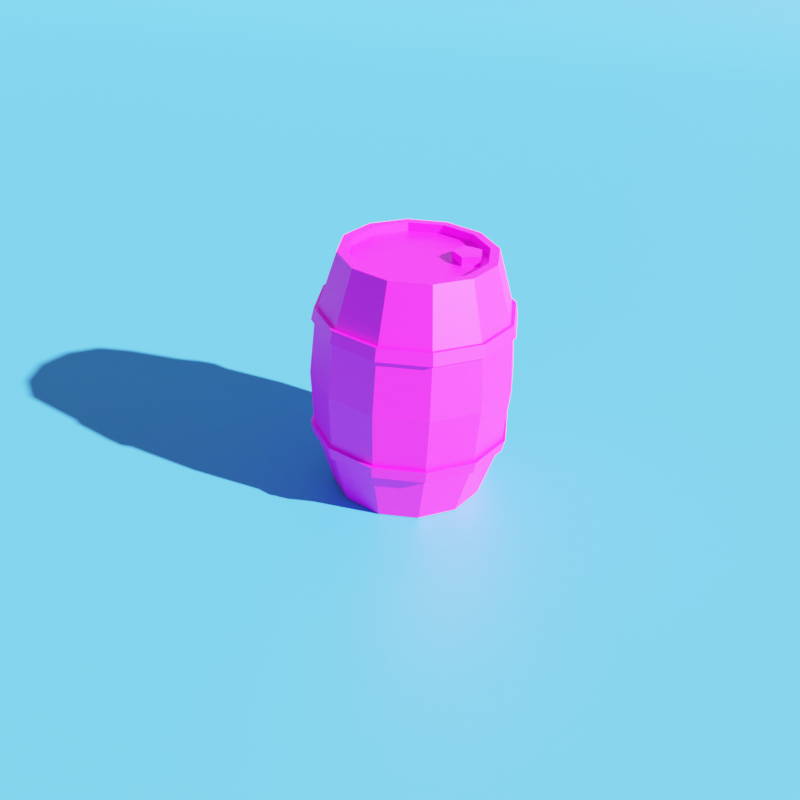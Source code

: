 # Source: Barel_Poly.blend  (saved by Blender 2.93.20; exported with 4.5.12 LTS)
import bpy
from mathutils import Matrix  # noqa: F401  (used for matrix-valued properties, if any)

bpy.ops.wm.read_factory_settings(use_empty=True)
scene = bpy.context.scene
scene.name = 'Scene'

# ---- collections
col_collection = bpy.data.collections.new('Collection'); scene.collection.children.link(col_collection)

# ---- images (referenced by path relative to the original .blend; pixels are not part of the script)
import os
ASSET_DIR = os.environ.get("B2B_ASSET_DIR", "")  # directory of the original .blend (textures are referenced by path, not embedded)
HERE = os.path.dirname(os.path.abspath(__file__))  # packed textures are extracted next to this script under _unpacked/

def load_image(name, relpath, width, height, colorspace="sRGB"):
    """Load a texture the original file referenced (path relative to the .blend, or extracted next to this script)."""
    p = next((c for c in (os.path.join(HERE, relpath), os.path.join(ASSET_DIR, relpath)) if relpath and os.path.exists(c)), "")
    if p:
        img = bpy.data.images.load(p, check_existing=True)
        img.name = name
    else:  # same state as the original file: an image datablock whose file is absent (Cycles renders it pink)
        img = bpy.data.images.new(name, width, height)
        img.source = "FILE"
        img.filepath = "//" + (relpath or name)
    img.colorspace_settings.name = colorspace
    return img
img_barel_poly_uv_blend_png = load_image('Barel_Poly_UV.blend.png', 'Barel_Poly_UV.blend.png', 1024, 1024, 'sRGB')

# ---- materials (node trees are filled in below, after node groups)
mat_material_003 = bpy.data.materials.new('Material.003')
mat_material_001 = bpy.data.materials.new('Material.001')

# ---- material node trees
mat_material_003.use_nodes = True; mat_material_003.node_tree.nodes.clear()
_N = mat_material_003.node_tree.nodes; _L = mat_material_003.node_tree.links
n0 = _N.new('ShaderNodeBsdfPrincipled'); n0.name = 'Principled BSDF'; n0.location = (10, 300)
n0.distribution = 'GGX'
n0.subsurface_method = 'BURLEY'
n0.inputs[3].default_value = 1.45
n0.inputs[27].default_value = (0.0, 0.0, 0.0, 1.0)
n0.inputs[28].default_value = 1.0
n1 = _N.new('ShaderNodeOutputMaterial'); n1.name = 'Material Output'; n1.location = (300, 300)
n2 = _N.new('ShaderNodeTexImage'); n2.name = 'Image Texture'; n2.location = (-280, 255)
n2.image = img_barel_poly_uv_blend_png
_L.new(n0.outputs[0], n1.inputs[0])
_L.new(n2.outputs[0], n0.inputs[0])
n1.is_active_output = True
mat_material_001.use_nodes = True; mat_material_001.node_tree.nodes.clear()
_N = mat_material_001.node_tree.nodes; _L = mat_material_001.node_tree.links
n0 = _N.new('ShaderNodeBsdfPrincipled'); n0.name = 'Principled BSDF'; n0.location = (10, 300)
n0.distribution = 'GGX'
n0.subsurface_method = 'BURLEY'
n0.inputs[0].default_value = (0.0319, 0.2232, 0.5647, 1.0)
n0.inputs[3].default_value = 1.45
n0.inputs[27].default_value = (0.0, 0.0, 0.0, 1.0)
n0.inputs[28].default_value = 1.0
n1 = _N.new('ShaderNodeOutputMaterial'); n1.name = 'Material Output'; n1.location = (300, 300)
_L.new(n0.outputs[0], n1.inputs[0])
n1.is_active_output = True

# ---- world
world_world = bpy.data.worlds.new('World'); scene.world = world_world
world_world.use_nodes = True; world_world.node_tree.nodes.clear()
_N = world_world.node_tree.nodes; _L = world_world.node_tree.links
n0 = _N.new('ShaderNodeOutputWorld'); n0.name = 'World Output'; n0.location = (300, 300)
n1 = _N.new('ShaderNodeBackground'); n1.name = 'Background'; n1.location = (10, 300)
n1.inputs[0].default_value = (0.7566, 0.7566, 0.7566, 1.0)
n1.inputs[1].default_value = 0.5
_L.new(n1.outputs[0], n0.inputs[0])
n0.is_active_output = True
world_world.color = (0.05088, 0.05088, 0.05088)
world_world.use_sun_shadow = False
world_world.sun_shadow_jitter_overblur = 0.0

# ---- cameras
cam_camera_001 = bpy.data.cameras.new('Camera.001')

# ---- lights
light_area_005 = bpy.data.lights.new('Area.005', 'SUN')
light_area_005.transmission_factor = 0.0
light_area_005.angle = 0.01745
light_area_005.energy = 30.0
light_area_005.shadow_soft_size = 0.1

# ---- meshes
me_cylinder_001 = bpy.data.meshes.new('Cylinder.001')
me_cylinder_001.from_pydata([(4.967e-09, 0.275, 0.9), (0.1375, 0.2382, 0.9), (0.2382, 0.1375, 0.9), (0.275, 2.399e-08, 0.9), (0.2382, -0.1375, 0.9), (0.1375, -0.2382, 0.9), (4.649e-08, -0.275, 0.9), (-0.1375, -0.2382, 0.9), (-0.2382, -0.1375, 0.9), (-0.275, -9.184e-08, 0.9), (-0.2382, 0.1375, 0.9), (-0.1375, 0.2382, 0.9), (-0.1686, 0.292, 0.6978), (-0.1735, 0.3005, 0.6522), (5.248e-09, 0.3372, 0.6978), (5.302e-09, 0.3469, 0.6522), (-0.292, 0.1686, 0.6978), (-0.3005, 0.1735, 0.6522), (-0.3372, -1.126e-07, 0.6978), (-0.3469, -1.158e-07, 0.6522), (-0.292, -0.1686, 0.6978), (-0.3005, -0.1735, 0.6522), (-0.1686, -0.292, 0.6978), (-0.1735, -0.3005, 0.6522), (5.616e-08, -0.3372, 0.6978), (5.769e-08, -0.3469, 0.6522), (0.1686, -0.292, 0.6978), (0.1735, -0.3005, 0.6522), (0.292, -0.1686, 0.6978), (0.3005, -0.1735, 0.6522), (0.3372, 2.941e-08, 0.6978), (0.3469, 3.038e-08, 0.6522), (0.292, 0.1686, 0.6978), (0.3005, 0.1735, 0.6522), (0.1686, 0.292, 0.6978), (0.1735, 0.3005, 0.6522), (-0.1749, 0.303, 0.6983), (-0.1798, 0.3115, 0.6527), (2.909e-09, 0.3499, 0.6983), (3.059e-09, 0.3596, 0.6527), (-0.303, 0.1749, 0.6983), (-0.3115, 0.1798, 0.6527), (-0.3499, -1.178e-07, 0.6983), (-0.3596, -1.208e-07, 0.6527), (-0.303, -0.1749, 0.6983), (-0.3115, -0.1798, 0.6527), (-0.1749, -0.303, 0.6983), (-0.1798, -0.3115, 0.6527), (5.85e-08, -0.3499, 0.6983), (6.006e-08, -0.3596, 0.6527), (0.1749, -0.303, 0.6983), (0.1798, -0.3115, 0.6527), (0.303, -0.1749, 0.6983), (0.3115, -0.1798, 0.6527), (0.3499, 3.003e-08, 0.6983), (0.3596, 3.117e-08, 0.6527), (0.303, 0.1749, 0.6983), (0.3115, 0.1798, 0.6527), (0.1749, 0.303, 0.6983), (0.1798, 0.3115, 0.6527), (4.384e-09, 0.2427, 0.9), (0.1214, 0.2102, 0.9), (0.2102, 0.1214, 0.9), (0.2427, 2.117e-08, 0.9), (0.2102, -0.1214, 0.9), (0.1214, -0.2102, 0.9), (4.103e-08, -0.2427, 0.9), (-0.1214, -0.2102, 0.9), (-0.2102, -0.1214, 0.9), (-0.2427, -8.106e-08, 0.9), (-0.2102, 0.1214, 0.9), (-0.1214, 0.2102, 0.9), (4.384e-09, 0.2427, 0.8682), (0.1214, 0.2102, 0.8682), (0.2102, 0.1214, 0.8682), (0.2427, 2.117e-08, 0.8682), (0.2102, -0.1214, 0.8682), (0.1214, -0.2102, 0.8682), (4.103e-08, -0.2427, 0.8682), (-0.1214, -0.2102, 0.8682), (-0.2102, -0.1214, 0.8682), (-0.2427, -8.106e-08, 0.8682), (-0.2102, 0.1214, 0.8682), (-0.1214, 0.2102, 0.8682), (4.967e-09, 0.275, 0.0), (0.1375, 0.2382, 0.0), (0.2382, 0.1375, 0.0), (0.275, 2.399e-08, 0.0), (0.2382, -0.1375, 0.0), (0.1375, -0.2382, 0.0), (4.649e-08, -0.275, 0.0), (-0.1375, -0.2382, 0.0), (-0.2382, -0.1375, 0.0), (-0.275, -9.184e-08, 0.0), (-0.2382, 0.1375, 0.0), (-0.1375, 0.2382, 0.0), (5.108e-09, 0.3626, 0.45), (0.1813, 0.314, 0.45), (0.314, 0.1813, 0.45), (0.3626, 3.236e-08, 0.45), (0.314, -0.1813, 0.45), (0.1813, -0.314, 0.45), (5.985e-08, -0.3626, 0.45), (-0.1813, -0.314, 0.45), (-0.314, -0.1813, 0.45), (-0.3626, -1.204e-07, 0.45), (-0.314, 0.1813, 0.45), (-0.1813, 0.314, 0.45), (-0.1686, 0.292, 0.2022), (-0.1735, 0.3005, 0.2478), (5.248e-09, 0.3372, 0.2022), (5.302e-09, 0.3469, 0.2478), (-0.292, 0.1686, 0.2022), (-0.3005, 0.1735, 0.2478), (-0.3372, -1.126e-07, 0.2022), (-0.3469, -1.158e-07, 0.2478), (-0.292, -0.1686, 0.2022), (-0.3005, -0.1735, 0.2478), (-0.1686, -0.292, 0.2022), (-0.1735, -0.3005, 0.2478), (5.616e-08, -0.3372, 0.2022), (5.769e-08, -0.3469, 0.2478), (0.1686, -0.292, 0.2022), (0.1735, -0.3005, 0.2478), (0.292, -0.1686, 0.2022), (0.3005, -0.1735, 0.2478), (0.3372, 2.941e-08, 0.2022), (0.3469, 3.038e-08, 0.2478), (0.292, 0.1686, 0.2022), (0.3005, 0.1735, 0.2478), (0.1686, 0.292, 0.2022), (0.1735, 0.3005, 0.2478), (-0.1749, 0.303, 0.2017), (-0.1798, 0.3115, 0.2473), (2.909e-09, 0.3499, 0.2017), (3.059e-09, 0.3596, 0.2473), (-0.303, 0.1749, 0.2017), (-0.3115, 0.1798, 0.2473), (-0.3499, -1.178e-07, 0.2017), (-0.3596, -1.208e-07, 0.2473), (-0.303, -0.1749, 0.2017), (-0.3115, -0.1798, 0.2473), (-0.1749, -0.303, 0.2017), (-0.1798, -0.3115, 0.2473), (5.85e-08, -0.3499, 0.2017), (6.006e-08, -0.3596, 0.2473), (0.1749, -0.303, 0.2017), (0.1798, -0.3115, 0.2473), (0.303, -0.1749, 0.2017), (0.3115, -0.1798, 0.2473), (0.3499, 3.003e-08, 0.2017), (0.3596, 3.117e-08, 0.2473), (0.303, 0.1749, 0.2017), (0.3115, 0.1798, 0.2473), (0.1749, 0.303, 0.2017), (0.1798, 0.3115, 0.2473), (4.384e-09, 0.2427, 0.0), (0.1214, 0.2102, 0.0), (0.2102, 0.1214, 0.0), (0.2427, 2.117e-08, 0.0), (0.2102, -0.1214, 0.0), (0.1214, -0.2102, 0.0), (4.103e-08, -0.2427, 0.0), (-0.1214, -0.2102, 0.0), (-0.2102, -0.1214, 0.0), (-0.2427, -8.106e-08, 0.0), (-0.2102, 0.1214, 0.0), (-0.1214, 0.2102, 0.0), (4.384e-09, 0.2427, 0.03178), (0.1214, 0.2102, 0.03178), (0.2102, 0.1214, 0.03178), (0.2427, 2.117e-08, 0.03178), (0.2102, -0.1214, 0.03178), (0.1214, -0.2102, 0.03178), (4.103e-08, -0.2427, 0.03178), (-0.1214, -0.2102, 0.03178), (-0.2102, -0.1214, 0.03178), (-0.2427, -8.106e-08, 0.03178), (-0.2102, 0.1214, 0.03178), (-0.1214, 0.2102, 0.03178), (0.1131, 0.1803, 0.8682), (0.05591, 0.1524, 0.8682), (0.06477, 0.08937, 0.8682), (0.1274, 0.07832, 0.8682), (0.1573, 0.1345, 0.8682), (0.1131, 0.1803, 0.9), (0.05591, 0.1524, 0.9), (0.06477, 0.08937, 0.9), (0.1274, 0.07832, 0.9), (0.1573, 0.1345, 0.9)], [], [(32, 30, 54, 56), (17, 19, 43, 41), (24, 22, 46, 48), (31, 33, 57, 55), (16, 12, 36, 40), (23, 25, 49, 47), (30, 28, 52, 54), (15, 13, 37, 39), (22, 20, 44, 46), (29, 31, 55, 53), (14, 34, 58, 38), (12, 11, 0, 14), (106, 17, 13, 107), (14, 0, 1, 34), (107, 13, 15, 96), (16, 10, 11, 12), (105, 19, 17, 106), (18, 9, 10, 16), (104, 21, 19, 105), (20, 8, 9, 18), (103, 23, 21, 104), (22, 7, 8, 20), (102, 25, 23, 103), (24, 6, 7, 22), (101, 27, 25, 102), (26, 5, 6, 24), (100, 29, 27, 101), (28, 4, 5, 26), (99, 31, 29, 100), (30, 3, 4, 28), (98, 33, 31, 99), (32, 2, 3, 30), (97, 35, 33, 98), (34, 1, 2, 32), (96, 15, 35, 97), (21, 23, 47, 45), (39, 38, 58, 59), (59, 58, 56, 57), (57, 56, 54, 55), (55, 54, 52, 53), (53, 52, 50, 51), (51, 50, 48, 49), (49, 48, 46, 47), (47, 46, 44, 45), (45, 44, 42, 43), (43, 42, 40, 41), (41, 40, 36, 37), (37, 36, 38, 39), (25, 27, 51, 49), (18, 16, 40, 42), (33, 35, 59, 57), (26, 24, 48, 50), (19, 21, 45, 43), (34, 32, 56, 58), (12, 14, 38, 36), (27, 29, 53, 51), (20, 18, 42, 44), (35, 15, 39, 59), (13, 17, 41, 37), (28, 26, 50, 52), (11, 10, 70, 71), (1, 0, 60, 61), (8, 7, 67, 68), (5, 4, 64, 65), (0, 11, 71, 60), (2, 1, 61, 62), (9, 8, 68, 69), (6, 5, 65, 66), (3, 2, 62, 63), (10, 9, 69, 70), (7, 6, 66, 67), (4, 3, 63, 64), (65, 64, 76, 77), (60, 71, 83, 72), (62, 61, 73, 74), (69, 68, 80, 81), (66, 65, 77, 78), (63, 62, 74, 75), (70, 69, 81, 82), (67, 66, 78, 79), (64, 63, 75, 76), (71, 70, 82, 83), (61, 60, 72, 73), (68, 67, 79, 80), (82, 81, 83), (80, 72, 83, 81), (72, 80, 79, 73), (73, 79, 78, 74), (74, 78, 77, 75), (76, 75, 77), (128, 152, 150, 126), (113, 137, 139, 115), (120, 144, 142, 118), (127, 151, 153, 129), (112, 136, 132, 108), (119, 143, 145, 121), (126, 150, 148, 124), (111, 135, 133, 109), (118, 142, 140, 116), (125, 149, 151, 127), (110, 134, 154, 130), (108, 110, 84, 95), (106, 107, 109, 113), (110, 130, 85, 84), (107, 96, 111, 109), (112, 108, 95, 94), (105, 106, 113, 115), (114, 112, 94, 93), (104, 105, 115, 117), (116, 114, 93, 92), (103, 104, 117, 119), (118, 116, 92, 91), (102, 103, 119, 121), (120, 118, 91, 90), (101, 102, 121, 123), (122, 120, 90, 89), (100, 101, 123, 125), (124, 122, 89, 88), (99, 100, 125, 127), (126, 124, 88, 87), (98, 99, 127, 129), (128, 126, 87, 86), (97, 98, 129, 131), (130, 128, 86, 85), (96, 97, 131, 111), (117, 141, 143, 119), (135, 155, 154, 134), (155, 153, 152, 154), (153, 151, 150, 152), (151, 149, 148, 150), (149, 147, 146, 148), (147, 145, 144, 146), (145, 143, 142, 144), (143, 141, 140, 142), (141, 139, 138, 140), (139, 137, 136, 138), (137, 133, 132, 136), (133, 135, 134, 132), (121, 145, 147, 123), (114, 138, 136, 112), (129, 153, 155, 131), (122, 146, 144, 120), (115, 139, 141, 117), (130, 154, 152, 128), (108, 132, 134, 110), (123, 147, 149, 125), (116, 140, 138, 114), (131, 155, 135, 111), (109, 133, 137, 113), (124, 148, 146, 122), (95, 167, 166, 94), (85, 157, 156, 84), (92, 164, 163, 91), (89, 161, 160, 88), (84, 156, 167, 95), (86, 158, 157, 85), (93, 165, 164, 92), (90, 162, 161, 89), (87, 159, 158, 86), (94, 166, 165, 93), (91, 163, 162, 90), (88, 160, 159, 87), (161, 173, 172, 160), (156, 168, 179, 167), (158, 170, 169, 157), (165, 177, 176, 164), (162, 174, 173, 161), (159, 171, 170, 158), (166, 178, 177, 165), (163, 175, 174, 162), (160, 172, 171, 159), (167, 179, 178, 166), (157, 169, 168, 156), (164, 176, 175, 163), (178, 179, 177), (176, 177, 179, 168), (168, 169, 175, 176), (169, 170, 174, 175), (170, 171, 173, 174), (172, 173, 171), (184, 189, 188, 183), (182, 187, 186, 181), (180, 185, 189, 184), (183, 188, 187, 182), (181, 186, 185, 180), (189, 185, 188), (186, 187, 188, 185)])
_uv = me_cylinder_001.uv_layers.new(name='UVMap')
_uv.uv.foreach_set('vector', [0.1632, 0.6684, 0.2332, 0.6684, 0.2332, 0.6737, 0.1632, 0.6737, 0.7805, 0.6957, 0.6905, 0.6957, 0.6905, 0.6904, 0.7805, 0.6904, 0.4482, 0.6684, 0.5252, 0.6684, 0.5252, 0.6737, 0.4482, 0.6737, 0.2332, 0.6957, 0.1632, 0.6957, 0.1632, 0.6904, 0.2332, 0.6904, 0.7805, 0.6684, 0.877, 0.6684, 0.877, 0.6737, 0.7805, 0.6737, 0.5252, 0.6957, 0.4482, 0.6957, 0.4482, 0.6904, 0.5252, 0.6904, 0.2332, 0.6684, 0.3033, 0.6684, 0.3033, 0.6737, 0.2332, 0.6737, 0.9813, 0.6957, 0.877, 0.6957, 0.877, 0.6904, 0.9813, 0.6904, 0.5252, 0.6684, 0.6057, 0.6684, 0.6057, 0.6737, 0.5252, 0.6737, 0.3033, 0.6957, 0.2332, 0.6957, 0.2332, 0.6904, 0.3033, 0.6904, 0.01519, 0.6684, 0.09031, 0.6684, 0.09031, 0.6737, 0.01519, 0.6737, 0.877, 0.6684, 0.877, 0.5774, 0.9813, 0.5774, 0.9813, 0.6684, 0.7805, 0.778, 0.7805, 0.6957, 0.877, 0.6957, 0.877, 0.778, 0.01519, 0.6684, 0.01519, 0.5774, 0.09031, 0.5774, 0.09031, 0.6684, 0.877, 0.778, 0.877, 0.6957, 0.9813, 0.6957, 0.9813, 0.778, 0.7805, 0.6684, 0.7805, 0.5774, 0.877, 0.5774, 0.877, 0.6684, 0.6905, 0.778, 0.6905, 0.6957, 0.7805, 0.6957, 0.7805, 0.778, 0.6905, 0.6684, 0.6905, 0.5774, 0.7805, 0.5774, 0.7805, 0.6684, 0.6057, 0.778, 0.6057, 0.6957, 0.6905, 0.6957, 0.6905, 0.778, 0.6057, 0.6684, 0.6057, 0.5774, 0.6905, 0.5774, 0.6905, 0.6684, 0.5252, 0.778, 0.5252, 0.6957, 0.6057, 0.6957, 0.6057, 0.778, 0.5252, 0.6684, 0.5252, 0.5774, 0.6057, 0.5774, 0.6057, 0.6684, 0.4482, 0.778, 0.4482, 0.6957, 0.5252, 0.6957, 0.5252, 0.778, 0.4482, 0.6684, 0.4482, 0.5774, 0.5252, 0.5774, 0.5252, 0.6684, 0.3748, 0.778, 0.3748, 0.6957, 0.4482, 0.6957, 0.4482, 0.778, 0.3748, 0.6684, 0.3748, 0.5774, 0.4482, 0.5774, 0.4482, 0.6684, 0.3033, 0.778, 0.3033, 0.6957, 0.3748, 0.6957, 0.3748, 0.778, 0.3033, 0.6684, 0.3033, 0.5774, 0.3748, 0.5774, 0.3748, 0.6684, 0.2332, 0.778, 0.2332, 0.6957, 0.3033, 0.6957, 0.3033, 0.778, 0.2332, 0.6684, 0.2332, 0.5774, 0.3033, 0.5774, 0.3033, 0.6684, 0.1632, 0.778, 0.1632, 0.6957, 0.2332, 0.6957, 0.2332, 0.778, 0.1632, 0.6684, 0.1632, 0.5774, 0.2332, 0.5774, 0.2332, 0.6684, 0.09031, 0.778, 0.09031, 0.6957, 0.1632, 0.6957, 0.1632, 0.778, 0.09031, 0.6684, 0.09031, 0.5774, 0.1632, 0.5774, 0.1632, 0.6684, 0.01519, 0.778, 0.01519, 0.6957, 0.09031, 0.6957, 0.09031, 0.778, 0.6057, 0.6957, 0.5252, 0.6957, 0.5252, 0.6904, 0.6057, 0.6904, 0.01519, 0.6904, 0.01519, 0.6737, 0.09031, 0.6737, 0.09031, 0.6904, 0.09031, 0.6904, 0.09031, 0.6737, 0.1632, 0.6737, 0.1632, 0.6904, 0.1632, 0.6904, 0.1632, 0.6737, 0.2332, 0.6737, 0.2332, 0.6904, 0.2332, 0.6904, 0.2332, 0.6737, 0.3033, 0.6737, 0.3033, 0.6904, 0.3033, 0.6904, 0.3033, 0.6737, 0.3748, 0.6737, 0.3748, 0.6904, 0.3748, 0.6904, 0.3748, 0.6737, 0.4482, 0.6737, 0.4482, 0.6904, 0.4482, 0.6904, 0.4482, 0.6737, 0.5252, 0.6737, 0.5252, 0.6904, 0.5252, 0.6904, 0.5252, 0.6737, 0.6057, 0.6737, 0.6057, 0.6904, 0.6057, 0.6904, 0.6057, 0.6737, 0.6905, 0.6737, 0.6905, 0.6904, 0.6905, 0.6904, 0.6905, 0.6737, 0.7805, 0.6737, 0.7805, 0.6904, 0.7805, 0.6904, 0.7805, 0.6737, 0.877, 0.6737, 0.877, 0.6904, 0.877, 0.6904, 0.877, 0.6737, 0.9813, 0.6737, 0.9813, 0.6904, 0.4482, 0.6957, 0.3748, 0.6957, 0.3748, 0.6904, 0.4482, 0.6904, 0.6905, 0.6684, 0.7805, 0.6684, 0.7805, 0.6737, 0.6905, 0.6737, 0.1632, 0.6957, 0.09031, 0.6957, 0.09031, 0.6904, 0.1632, 0.6904, 0.3748, 0.6684, 0.4482, 0.6684, 0.4482, 0.6737, 0.3748, 0.6737, 0.6905, 0.6957, 0.6057, 0.6957, 0.6057, 0.6904, 0.6905, 0.6904, 0.09031, 0.6684, 0.1632, 0.6684, 0.1632, 0.6737, 0.09031, 0.6737, 0.877, 0.6684, 0.9813, 0.6684, 0.9813, 0.6737, 0.877, 0.6737, 0.3748, 0.6957, 0.3033, 0.6957, 0.3033, 0.6904, 0.3748, 0.6904, 0.6057, 0.6684, 0.6905, 0.6684, 0.6905, 0.6737, 0.6057, 0.6737, 0.09031, 0.6957, 0.01519, 0.6957, 0.01519, 0.6904, 0.09031, 0.6904, 0.877, 0.6957, 0.7805, 0.6957, 0.7805, 0.6904, 0.877, 0.6904, 0.3033, 0.6684, 0.3748, 0.6684, 0.3748, 0.6737, 0.3033, 0.6737, 0.08843, 0.2688, 0.1652, 0.2482, 0.1653, 0.2664, 0.09736, 0.2845, 0.009897, 0.4006, 0.03176, 0.3243, 0.04723, 0.3335, 0.02793, 0.401, 0.2987, 0.3277, 0.3173, 0.405, 0.2993, 0.4046, 0.2827, 0.3363, 0.2388, 0.5369, 0.162, 0.5574, 0.1619, 0.5392, 0.2298, 0.5212, 0.03176, 0.3243, 0.08843, 0.2688, 0.09736, 0.2845, 0.04723, 0.3335, 0.02848, 0.478, 0.009897, 0.4006, 0.02793, 0.401, 0.04454, 0.4694, 0.2437, 0.2682, 0.2987, 0.3277, 0.2827, 0.3363, 0.234, 0.2846, 0.2954, 0.4813, 0.2388, 0.5369, 0.2298, 0.5212, 0.28, 0.4721, 0.08349, 0.5374, 0.02848, 0.478, 0.04454, 0.4694, 0.09324, 0.521, 0.1652, 0.2482, 0.2437, 0.2682, 0.234, 0.2846, 0.1653, 0.2664, 0.3173, 0.405, 0.2954, 0.4813, 0.28, 0.4721, 0.2993, 0.4046, 0.162, 0.5574, 0.08349, 0.5374, 0.09324, 0.521, 0.1619, 0.5392, 0.2298, 0.5212, 0.1619, 0.5392, 0.1619, 0.523, 0.2219, 0.5073, 0.04723, 0.3335, 0.09736, 0.2845, 0.1053, 0.2984, 0.06099, 0.3417, 0.04454, 0.4694, 0.02793, 0.401, 0.04396, 0.4013, 0.05878, 0.4616, 0.234, 0.2846, 0.2827, 0.3363, 0.2684, 0.344, 0.2254, 0.299, 0.28, 0.4721, 0.2298, 0.5212, 0.2219, 0.5073, 0.2662, 0.4639, 0.09324, 0.521, 0.04454, 0.4694, 0.05878, 0.4616, 0.1018, 0.5067, 0.1653, 0.2664, 0.234, 0.2846, 0.2254, 0.299, 0.1653, 0.2826, 0.2993, 0.4046, 0.28, 0.4721, 0.2662, 0.4639, 0.2832, 0.4043, 0.1619, 0.5392, 0.09324, 0.521, 0.1018, 0.5067, 0.1619, 0.523, 0.09736, 0.2845, 0.1653, 0.2664, 0.1653, 0.2826, 0.1053, 0.2984, 0.02793, 0.401, 0.04723, 0.3335, 0.06099, 0.3417, 0.04396, 0.4013, 0.2827, 0.3363, 0.2993, 0.4046, 0.2832, 0.4043, 0.2684, 0.344, 0.1653, 0.2826, 0.2254, 0.299, 0.1053, 0.2984, 0.2684, 0.344, 0.06099, 0.3417, 0.1053, 0.2984, 0.2254, 0.299, 0.06099, 0.3417, 0.2684, 0.344, 0.2832, 0.4043, 0.04396, 0.4013, 0.04396, 0.4013, 0.2832, 0.4043, 0.2662, 0.4639, 0.05878, 0.4616, 0.05878, 0.4616, 0.2662, 0.4639, 0.2219, 0.5073, 0.1018, 0.5067, 0.1619, 0.523, 0.1018, 0.5067, 0.2219, 0.5073, 0.1632, 0.9008, 0.1632, 0.894, 0.2332, 0.894, 0.2332, 0.9008, 0.7805, 0.8658, 0.7805, 0.8734, 0.6905, 0.8734, 0.6905, 0.8658, 0.4482, 0.9008, 0.4482, 0.894, 0.5252, 0.894, 0.5252, 0.9008, 0.2332, 0.8658, 0.2332, 0.8734, 0.1632, 0.8734, 0.1632, 0.8658, 0.7805, 0.9008, 0.7805, 0.894, 0.877, 0.894, 0.877, 0.9008, 0.5252, 0.8658, 0.5252, 0.8734, 0.4482, 0.8734, 0.4482, 0.8658, 0.2332, 0.9008, 0.2332, 0.894, 0.3033, 0.894, 0.3033, 0.9008, 0.9813, 0.8658, 0.9813, 0.8734, 0.877, 0.8734, 0.877, 0.8658, 0.5252, 0.9008, 0.5252, 0.894, 0.6057, 0.894, 0.6057, 0.9008, 0.3033, 0.8658, 0.3033, 0.8734, 0.2332, 0.8734, 0.2332, 0.8658, 0.01519, 0.9008, 0.01519, 0.894, 0.09031, 0.894, 0.09031, 0.9008, 0.877, 0.9008, 0.9813, 0.9008, 0.9813, 0.9873, 0.877, 0.9873, 0.7805, 0.778, 0.877, 0.778, 0.877, 0.8658, 0.7805, 0.8658, 0.01519, 0.9008, 0.09031, 0.9008, 0.09031, 0.9873, 0.01519, 0.9873, 0.877, 0.778, 0.9813, 0.778, 0.9813, 0.8658, 0.877, 0.8658, 0.7805, 0.9008, 0.877, 0.9008, 0.877, 0.9873, 0.7805, 0.9873, 0.6905, 0.778, 0.7805, 0.778, 0.7805, 0.8658, 0.6905, 0.8658, 0.6905, 0.9008, 0.7805, 0.9008, 0.7805, 0.9873, 0.6905, 0.9873, 0.6057, 0.778, 0.6905, 0.778, 0.6905, 0.8658, 0.6057, 0.8658, 0.6057, 0.9008, 0.6905, 0.9008, 0.6905, 0.9873, 0.6057, 0.9873, 0.5252, 0.778, 0.6057, 0.778, 0.6057, 0.8658, 0.5252, 0.8658, 0.5252, 0.9008, 0.6057, 0.9008, 0.6057, 0.9873, 0.5252, 0.9873, 0.4482, 0.778, 0.5252, 0.778, 0.5252, 0.8658, 0.4482, 0.8658, 0.4482, 0.9008, 0.5252, 0.9008, 0.5252, 0.9873, 0.4482, 0.9873, 0.3748, 0.778, 0.4482, 0.778, 0.4482, 0.8658, 0.3748, 0.8658, 0.3748, 0.9008, 0.4482, 0.9008, 0.4482, 0.9873, 0.3748, 0.9873, 0.3033, 0.778, 0.3748, 0.778, 0.3748, 0.8658, 0.3033, 0.8658, 0.3033, 0.9008, 0.3748, 0.9008, 0.3748, 0.9873, 0.3033, 0.9873, 0.2332, 0.778, 0.3033, 0.778, 0.3033, 0.8658, 0.2332, 0.8658, 0.2332, 0.9008, 0.3033, 0.9008, 0.3033, 0.9873, 0.2332, 0.9873, 0.1632, 0.778, 0.2332, 0.778, 0.2332, 0.8658, 0.1632, 0.8658, 0.1632, 0.9008, 0.2332, 0.9008, 0.2332, 0.9873, 0.1632, 0.9873, 0.09031, 0.778, 0.1632, 0.778, 0.1632, 0.8658, 0.09031, 0.8658, 0.09031, 0.9008, 0.1632, 0.9008, 0.1632, 0.9873, 0.09031, 0.9873, 0.01519, 0.778, 0.09031, 0.778, 0.09031, 0.8658, 0.01519, 0.8658, 0.6057, 0.8658, 0.6057, 0.8734, 0.5252, 0.8734, 0.5252, 0.8658, 0.01519, 0.8734, 0.09031, 0.8734, 0.09031, 0.894, 0.01519, 0.894, 0.09031, 0.8734, 0.1632, 0.8734, 0.1632, 0.894, 0.09031, 0.894, 0.1632, 0.8734, 0.2332, 0.8734, 0.2332, 0.894, 0.1632, 0.894, 0.2332, 0.8734, 0.3033, 0.8734, 0.3033, 0.894, 0.2332, 0.894, 0.3033, 0.8734, 0.3748, 0.8734, 0.3748, 0.894, 0.3033, 0.894, 0.3748, 0.8734, 0.4482, 0.8734, 0.4482, 0.894, 0.3748, 0.894, 0.4482, 0.8734, 0.5252, 0.8734, 0.5252, 0.894, 0.4482, 0.894, 0.5252, 0.8734, 0.6057, 0.8734, 0.6057, 0.894, 0.5252, 0.894, 0.6057, 0.8734, 0.6905, 0.8734, 0.6905, 0.894, 0.6057, 0.894, 0.6905, 0.8734, 0.7805, 0.8734, 0.7805, 0.894, 0.6905, 0.894, 0.7805, 0.8734, 0.877, 0.8734, 0.877, 0.894, 0.7805, 0.894, 0.877, 0.8734, 0.9813, 0.8734, 0.9813, 0.894, 0.877, 0.894, 0.4482, 0.8658, 0.4482, 0.8734, 0.3748, 0.8734, 0.3748, 0.8658, 0.6905, 0.9008, 0.6905, 0.894, 0.7805, 0.894, 0.7805, 0.9008, 0.1632, 0.8658, 0.1632, 0.8734, 0.09031, 0.8734, 0.09031, 0.8658, 0.3748, 0.9008, 0.3748, 0.894, 0.4482, 0.894, 0.4482, 0.9008, 0.6905, 0.8658, 0.6905, 0.8734, 0.6057, 0.8734, 0.6057, 0.8658, 0.09031, 0.9008, 0.09031, 0.894, 0.1632, 0.894, 0.1632, 0.9008, 0.877, 0.9008, 0.877, 0.894, 0.9813, 0.894, 0.9813, 0.9008, 0.3748, 0.8658, 0.3748, 0.8734, 0.3033, 0.8734, 0.3033, 0.8658, 0.6057, 0.9008, 0.6057, 0.894, 0.6905, 0.894, 0.6905, 0.9008, 0.09031, 0.8658, 0.09031, 0.8734, 0.01519, 0.8734, 0.01519, 0.8658, 0.877, 0.8658, 0.877, 0.8734, 0.7805, 0.8734, 0.7805, 0.8658, 0.3033, 0.9008, 0.3033, 0.894, 0.3748, 0.894, 0.3748, 0.9008, 0.4061, 0.5369, 0.415, 0.5212, 0.4829, 0.5392, 0.4829, 0.5574, 0.3275, 0.405, 0.3456, 0.4046, 0.3649, 0.4721, 0.3494, 0.4813, 0.6163, 0.478, 0.6003, 0.4694, 0.6169, 0.401, 0.6349, 0.4006, 0.5564, 0.2688, 0.5475, 0.2845, 0.4795, 0.2664, 0.4796, 0.2482, 0.3494, 0.4813, 0.3649, 0.4721, 0.415, 0.5212, 0.4061, 0.5369, 0.3461, 0.3277, 0.3622, 0.3363, 0.3456, 0.4046, 0.3275, 0.405, 0.5613, 0.5374, 0.5516, 0.521, 0.6003, 0.4694, 0.6163, 0.478, 0.6131, 0.3243, 0.5976, 0.3335, 0.5475, 0.2845, 0.5564, 0.2688, 0.4011, 0.2682, 0.4109, 0.2846, 0.3622, 0.3363, 0.3461, 0.3277, 0.4829, 0.5574, 0.4829, 0.5392, 0.5516, 0.521, 0.5613, 0.5374, 0.6349, 0.4006, 0.6169, 0.401, 0.5976, 0.3335, 0.6131, 0.3243, 0.4796, 0.2482, 0.4795, 0.2664, 0.4109, 0.2846, 0.4011, 0.2682, 0.5475, 0.2845, 0.5395, 0.2984, 0.4795, 0.2826, 0.4795, 0.2664, 0.3649, 0.4721, 0.3786, 0.4639, 0.4229, 0.5073, 0.415, 0.5212, 0.3622, 0.3363, 0.3764, 0.344, 0.3616, 0.4043, 0.3456, 0.4046, 0.5516, 0.521, 0.543, 0.5067, 0.586, 0.4616, 0.6003, 0.4694, 0.5976, 0.3335, 0.5838, 0.3417, 0.5395, 0.2984, 0.5475, 0.2845, 0.4109, 0.2846, 0.4194, 0.299, 0.3764, 0.344, 0.3622, 0.3363, 0.4829, 0.5392, 0.4829, 0.523, 0.543, 0.5067, 0.5516, 0.521, 0.6169, 0.401, 0.6009, 0.4013, 0.5838, 0.3417, 0.5976, 0.3335, 0.4795, 0.2664, 0.4795, 0.2826, 0.4194, 0.299, 0.4109, 0.2846, 0.415, 0.5212, 0.4229, 0.5073, 0.4829, 0.523, 0.4829, 0.5392, 0.3456, 0.4046, 0.3616, 0.4043, 0.3786, 0.4639, 0.3649, 0.4721, 0.6003, 0.4694, 0.586, 0.4616, 0.6009, 0.4013, 0.6169, 0.401, 0.4829, 0.523, 0.4229, 0.5073, 0.543, 0.5067, 0.586, 0.4616, 0.543, 0.5067, 0.4229, 0.5073, 0.3786, 0.4639, 0.3786, 0.4639, 0.3616, 0.4043, 0.6009, 0.4013, 0.586, 0.4616, 0.3616, 0.4043, 0.3764, 0.344, 0.5838, 0.3417, 0.6009, 0.4013, 0.3764, 0.344, 0.4194, 0.299, 0.5395, 0.2984, 0.5838, 0.3417, 0.4795, 0.2826, 0.5395, 0.2984, 0.4194, 0.299, 0.6735, 0.4724, 0.6735, 0.4887, 0.641, 0.4887, 0.641, 0.4724, 0.6215, 0.5327, 0.631, 0.5195, 0.6573, 0.5386, 0.6478, 0.5517, 0.699, 0.5145, 0.6836, 0.5195, 0.6735, 0.4887, 0.6889, 0.4836, 0.6256, 0.4836, 0.641, 0.4887, 0.631, 0.5195, 0.6156, 0.5145, 0.6668, 0.5517, 0.6573, 0.5386, 0.6836, 0.5195, 0.6931, 0.5327, 0.6735, 0.4887, 0.6836, 0.5195, 0.641, 0.4887, 0.6573, 0.5386, 0.631, 0.5195, 0.641, 0.4887, 0.6836, 0.5195])
me_cylinder_001.materials.append(mat_material_003)
me_cylinder_001.use_remesh_fix_poles = True
me_cylinder_001.use_remesh_preserve_attributes = False
me_cylinder_001.use_mirror_vertex_groups = False
me_cylinder_001.update()
me_plane_002 = bpy.data.meshes.new('Plane.002')
me_plane_002.from_pydata([(-1.0, -1.0, 0.0), (1.0, -1.0, 0.0), (-1.0, 1.0, 0.0), (1.0, 1.0, 0.0), (-1.0, -1.0, 0.6934), (-1.0, 1.0, 0.6934)], [], [(0, 1, 3, 2), (0, 2, 5, 4)])
me_plane_002.polygons.foreach_set('use_smooth', [True] * 2)
_uv = me_plane_002.uv_layers.new(name='UVMap')
_uv.uv.foreach_set('vector', [0.0, 0.0, 1.0, 0.0, 1.0, 1.0, 0.0, 1.0, 0.0, 0.0, 0.0, 1.0, 0.0, 1.0, 0.0, 0.0])
me_plane_002.materials.append(mat_material_001)
me_plane_002.use_remesh_fix_poles = True
me_plane_002.use_remesh_preserve_attributes = False
me_plane_002.use_mirror_vertex_groups = False
me_plane_002.update()

# ---- objects
ob_cylinder = bpy.data.objects.new('Cylinder', me_cylinder_001)
ob_plane = bpy.data.objects.new('Plane', me_plane_002)
ob_camera = bpy.data.objects.new('Camera', cam_camera_001)
ob_area = bpy.data.objects.new('Area', light_area_005)

# ---- transforms, parenting, visibility, modifiers, constraints
ob_cylinder.location = (0.0, 0.0, 0.0)
ob_cylinder.lineart.crease_threshold = 0.0
ob_plane.location = (-1.187e-07, 2.85e-07, -0.003795)
ob_plane.rotation_euler = (0.0, -0.0, -0.7854)
ob_plane.scale = (7.915, 7.915, 7.915)
ob_plane.lineart.crease_threshold = 0.0
_m = ob_plane.modifiers.new('Bevel', 'BEVEL')
_m.width = 0.2
_m.width_pct = 0.2
_m.segments = 5
ob_camera.location = (2.619, -2.212, 2.35)
ob_camera.rotation_euler = (1.035, -0.04062, 0.9052)
ob_camera.lineart.crease_threshold = 0.0
ob_area.location = (1.415, -0.1163, 1.061)
ob_area.rotation_euler = (-0.5113, 0.9231, -0.1568)
ob_area.lineart.crease_threshold = 0.0

# ---- collection membership
col_collection.objects.link(ob_cylinder)
col_collection.objects.link(ob_plane)
col_collection.objects.link(ob_camera)
col_collection.objects.link(ob_area)

# ---- scene / render settings (as saved in the file)
scene.camera = ob_camera
scene.frame_start = 1; scene.frame_end = 250; scene.frame_set(0)
scene.render.engine = 'CYCLES'
scene.render.resolution_x = 1040
scene.render.resolution_y = 1040
scene.cycles.use_denoising = False
scene.cycles.samples = 300
scene.cycles.sampling_pattern = 'TABULATED_SOBOL'
scene.cycles.use_adaptive_sampling = False
scene.cycles.use_light_tree = False
scene.view_settings.view_transform = 'Filmic'
bpy.context.view_layer.update()

